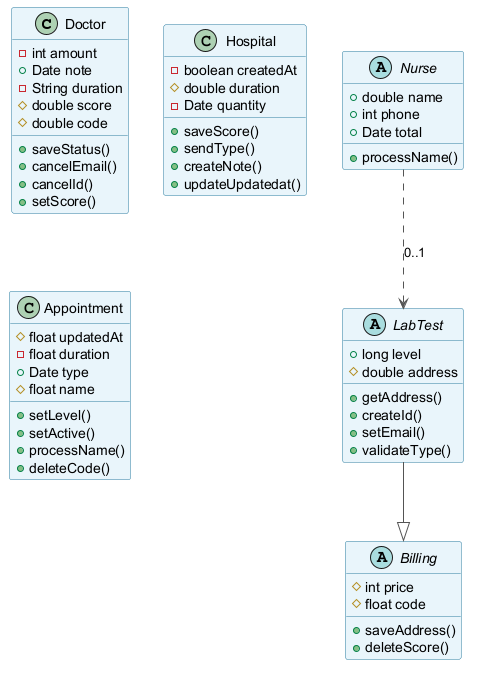

The diagram above was rendered by PlantUML. Its source (embedded in the PNG):
@startuml
skinparam backgroundColor #FFFFFF
skinparam classBackgroundColor #E8F4FA
skinparam classBorderColor #2C7DA0
skinparam ArrowColor #555555
class Doctor {
  -int amount
  +Date note
  -String duration
  #double score
  #double code
  +saveStatus()
  +cancelEmail()
  +cancelId()
  +setScore()
}
abstract class Nurse {
  +double name
  +int phone
  +Date total
  +processName()
}
class Hospital {
  -boolean createdAt
  #double duration
  -Date quantity
  +saveScore()
  +sendType()
  +createNote()
  +updateUpdatedat()
}
abstract class LabTest {
  +long level
  #double address
  +getAddress()
  +createId()
  +setEmail()
  +validateType()
}
class Appointment {
  #float updatedAt
  -float duration
  +Date type
  #float name
  +setLevel()
  +setActive()
  +processName()
  +deleteCode()
}
abstract class Billing {
  #int price
  #float code
  +saveAddress()
  +deleteScore()
}
LabTest --|> Billing
Nurse ..> LabTest : "0..1"
@enduml